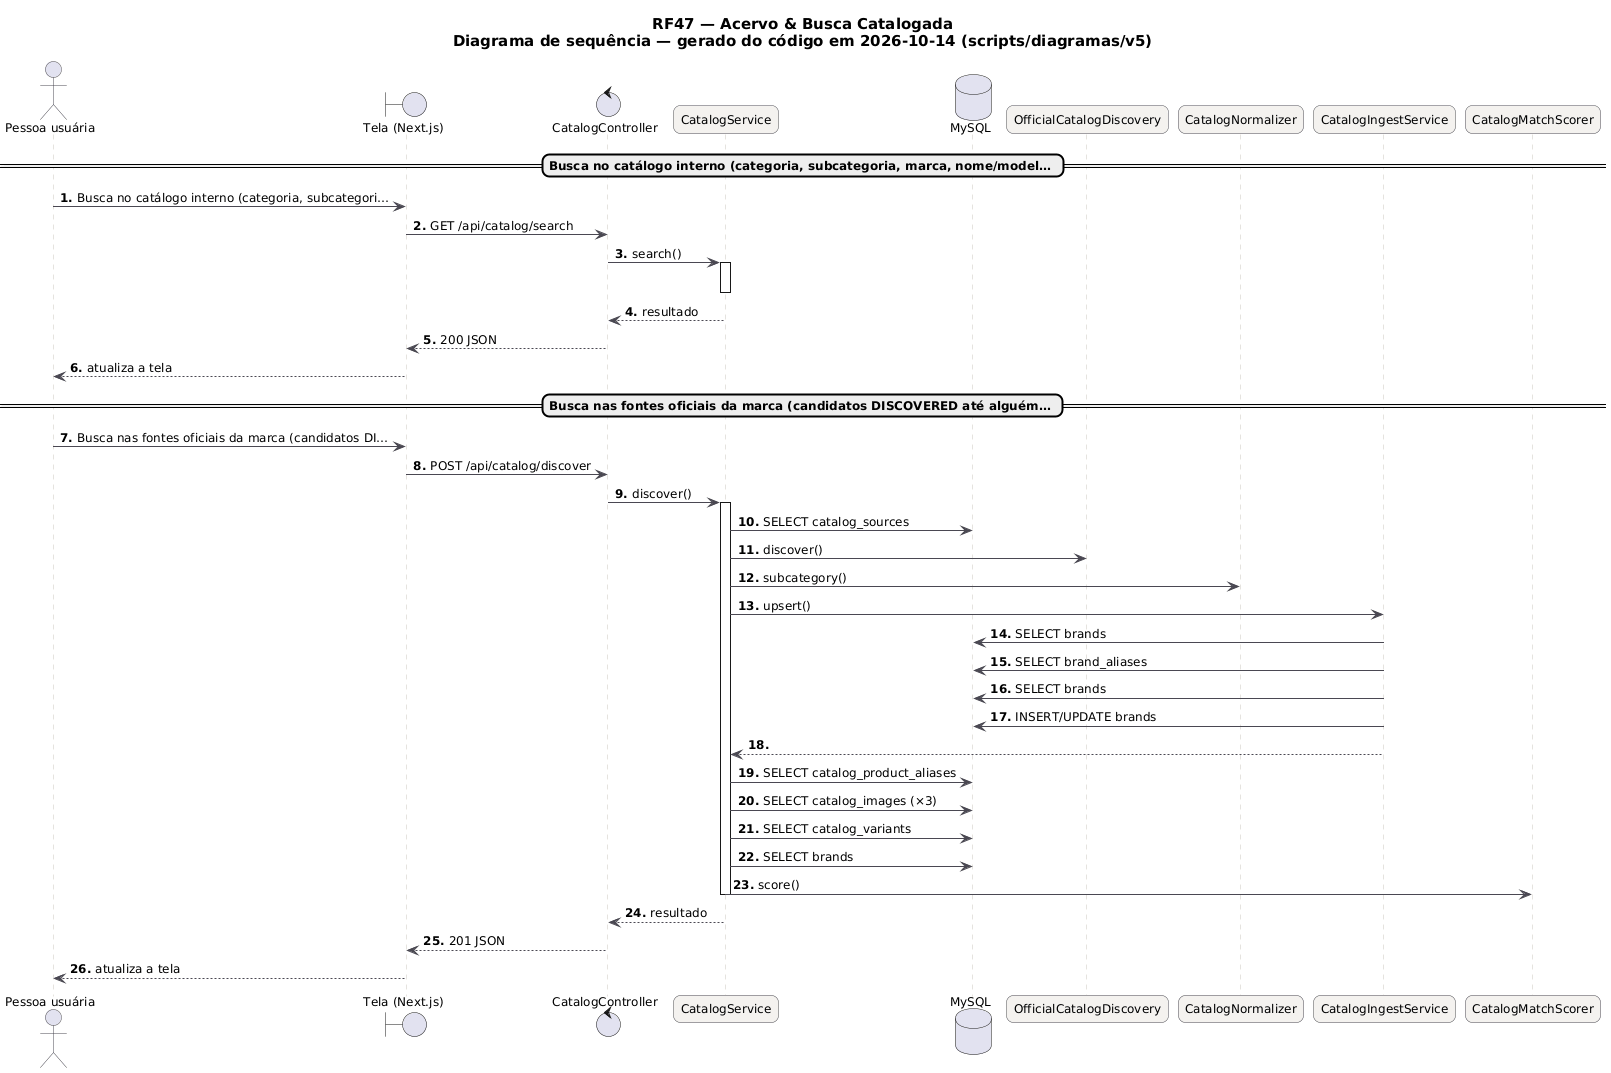

The diagram above was rendered by PlantUML. Its source (embedded in the PNG):
@startuml RF47_Sequencia
skinparam backgroundColor #FFFFFF
skinparam shadowing false
skinparam defaultFontName "DejaVu Sans"
skinparam defaultFontSize 12
skinparam titleFontSize 15
skinparam roundcorner 14
skinparam ArrowColor #52606D
skinparam note {
  BackgroundColor #FFFDEB
  BorderColor #D8CE78
  FontColor #554F24
}
skinparam sequence {
  ArrowColor #4A4852
  LifeLineBorderColor #CBC6BE
  ParticipantBackgroundColor #F4F2EF
  ParticipantBorderColor #4A4852
  ActorBorderColor #4A4852
  GroupBorderColor #CBC6BE
  GroupBackgroundColor #FAF8F5
}
autonumber "<b>0."
title RF47 — Acervo & Busca Catalogada\nDiagrama de sequência — gerado do código em 2026-10-14 (scripts/diagramas/v5)

actor "Pessoa usuária" as U
boundary "Tela (Next.js)" as P
control "CatalogController" as CatalogController
participant "CatalogService" as CatalogService
database "MySQL" as DB_MySQL
participant "OfficialCatalogDiscovery" as OfficialCatalogDiscovery
participant "CatalogNormalizer" as CatalogNormalizer
participant "CatalogIngestService" as CatalogIngestService
participant "CatalogMatchScorer" as CatalogMatchScorer
== Busca no catálogo interno (categoria, subcategoria, marca, nome/model… ==
U -> P : Busca no catálogo interno (categoria, subcategori…
P -> CatalogController : GET /api/catalog/search
CatalogController -> CatalogService : search()
activate CatalogService
deactivate CatalogService
CatalogService --> CatalogController : resultado
CatalogController --> P : 200 JSON
P --> U : atualiza a tela
== Busca nas fontes oficiais da marca (candidatos DISCOVERED até alguém… ==
U -> P : Busca nas fontes oficiais da marca (candidatos DI…
P -> CatalogController : POST /api/catalog/discover
CatalogController -> CatalogService : discover()
activate CatalogService
CatalogService -> DB_MySQL : SELECT catalog_sources
CatalogService -> OfficialCatalogDiscovery : discover()
CatalogService -> CatalogNormalizer : subcategory()
CatalogService -> CatalogIngestService : upsert()
CatalogIngestService -> DB_MySQL : SELECT brands
CatalogIngestService -> DB_MySQL : SELECT brand_aliases
CatalogIngestService -> DB_MySQL : SELECT brands
CatalogIngestService -> DB_MySQL : INSERT/UPDATE brands
CatalogIngestService --> CatalogService
CatalogService -> DB_MySQL : SELECT catalog_product_aliases
CatalogService -> DB_MySQL : SELECT catalog_images (×3)
CatalogService -> DB_MySQL : SELECT catalog_variants
CatalogService -> DB_MySQL : SELECT brands
CatalogService -> CatalogMatchScorer : score()
deactivate CatalogService
CatalogService --> CatalogController : resultado
CatalogController --> P : 201 JSON
P --> U : atualiza a tela
@enduml